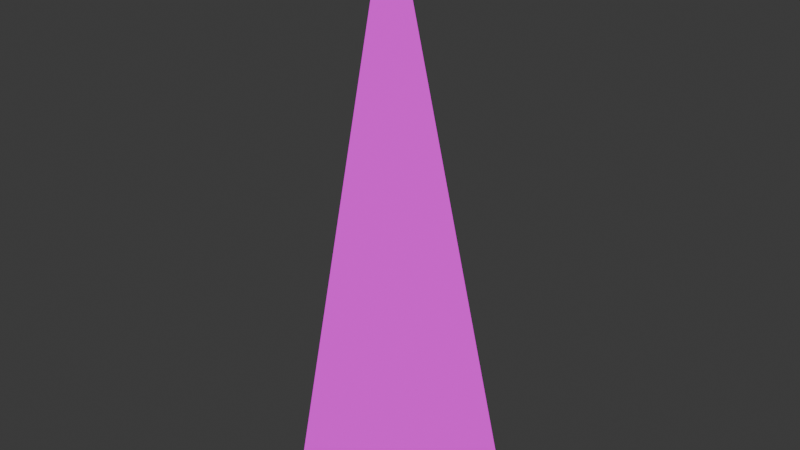 # Source: mWallRampCornerConcretePlates01.blend  (saved by Blender 4.2.66; exported with 4.5.12 LTS)
import bpy
from mathutils import Matrix  # noqa: F401  (used for matrix-valued properties, if any)

bpy.ops.wm.read_factory_settings(use_empty=True)
scene = bpy.context.scene
scene.name = 'Scene'

# ---- collections
col_concreteplates02 = bpy.data.collections.new('ConcretePlates02'); scene.collection.children.link(col_concreteplates02)

# ---- images (referenced by path relative to the original .blend; pixels are not part of the script)
import os
ASSET_DIR = os.environ.get("B2B_ASSET_DIR", "")  # directory of the original .blend (textures are referenced by path, not embedded)
HERE = os.path.dirname(os.path.abspath(__file__))  # packed textures are extracted next to this script under _unpacked/

def load_image(name, relpath, width, height, colorspace="sRGB"):
    """Load a texture the original file referenced (path relative to the .blend, or extracted next to this script)."""
    p = next((c for c in (os.path.join(HERE, relpath), os.path.join(ASSET_DIR, relpath)) if relpath and os.path.exists(c)), "")
    if p:
        img = bpy.data.images.load(p, check_existing=True)
        img.name = name
    else:  # same state as the original file: an image datablock whose file is absent (Cycles renders it pink)
        img = bpy.data.images.new(name, width, height)
        img.source = "FILE"
        img.filepath = "//" + (relpath or name)
    img.colorspace_settings.name = colorspace
    return img
img_concreteplates02_a_png = load_image('ConcretePlates02_a.png', 'ConcretePlates02_a.png', 1024, 1024, 'sRGB')

# ---- materials (node trees are filled in below, after node groups)
mat_concreteplates02 = bpy.data.materials.new('ConcretePlates02')
mat_concreteplates02.use_transparent_shadow = False

# ---- material node trees
mat_concreteplates02.use_nodes = True; mat_concreteplates02.node_tree.nodes.clear()
_N = mat_concreteplates02.node_tree.nodes; _L = mat_concreteplates02.node_tree.links
n0 = _N.new('ShaderNodeBsdfPrincipled'); n0.name = 'Principled BSDF'; n0.location = (10, 300)
n0.inputs[3].default_value = 1.45
n0.inputs[13].default_value = 0.05
n1 = _N.new('ShaderNodeOutputMaterial'); n1.name = 'Material Output'; n1.location = (300, 300)
n2 = _N.new('ShaderNodeTexImage'); n2.name = 'Image Texture'; n2.location = (-280, 280)
n2.image = img_concreteplates02_a_png
n2.interpolation = 'Closest'
_L.new(n0.outputs[0], n1.inputs[0])
_L.new(n2.outputs[0], n0.inputs[0])
n1.is_active_output = True

# ---- world
world_world = bpy.data.worlds.new('World'); scene.world = world_world
world_world.use_nodes = True; world_world.node_tree.nodes.clear()
_N = world_world.node_tree.nodes; _L = world_world.node_tree.links
n0 = _N.new('ShaderNodeOutputWorld'); n0.name = 'World Output'; n0.location = (300, 300)
n1 = _N.new('ShaderNodeBackground'); n1.name = 'Background'; n1.location = (10, 300)
n1.inputs[0].default_value = (0.05088, 0.05088, 0.05088, 1.0)
_L.new(n1.outputs[0], n0.inputs[0])
n0.is_active_output = True
world_world.color = (0.05088, 0.05088, 0.05088)
world_world.use_sun_shadow = False
world_world.sun_shadow_jitter_overblur = 0.0

# ---- meshes
me_cube_047 = bpy.data.meshes.new('Cube.047')
me_cube_047.from_pydata([(-8.941e-08, 0.0, 0.0), (0.0, -0.5, 0.0), (-8.941e-08, 0.0, 2.0), (0.5, 0.0, 5.96e-08)], [], [(0, 2, 3), (2, 0, 1), (2, 1, 3)])
_uv = me_cube_047.uv_layers.new(name='UVMap')
_uv.uv.foreach_set('vector', [0.25, 5e-05, 0.25, 0.9999, 4.997e-05, 5.004e-05, 4.999e-05, 0.9999, 4.999e-05, 4.999e-05, 0.25, 5e-05, 0.2422, 1.0, 0.07031, 0.0, 0.4219, 0.0])
me_cube_047.materials.append(mat_concreteplates02)
me_cube_047.use_mirror_vertex_groups = False
me_cube_047.update()

# ---- objects
ob_wallrampcornerconcreteplates02 = bpy.data.objects.new('WallRampCornerConcretePlates02', me_cube_047)

# ---- transforms, parenting, visibility, modifiers, constraints
ob_wallrampcornerconcreteplates02.location = (0.0, 0.0, 0.0)
ob_wallrampcornerconcreteplates02.scale = (2.0, 2.0, 2.0)
ob_wallrampcornerconcreteplates02.lock_rotations_4d = False
ob_wallrampcornerconcreteplates02.empty_display_type = 'ARROWS'
ob_wallrampcornerconcreteplates02.lineart.crease_threshold = 0.0

# ---- collection membership
col_concreteplates02.objects.link(ob_wallrampcornerconcreteplates02)

# ---- scene / render settings (as saved in the file)
scene.frame_start = 1; scene.frame_end = 250; scene.frame_set(1)
scene.render.engine = 'BLENDER_EEVEE_NEXT'
scene.cycles.sampling_pattern = 'TABULATED_SOBOL'
scene.eevee.ray_tracing_options.trace_max_roughness = 0.0
bpy.context.view_layer.update()

# ---- added for rendering (the .blend has no active camera and no usable light): camera, sun
cam_auto = bpy.data.cameras.new('AutoCamera')
cam_auto.lens = 50.0
cam_auto.sensor_width = 36.0
cam_auto.clip_end = 1000.0
ob_auto_camera = bpy.data.objects.new('AutoCamera', cam_auto)
scene.collection.objects.link(ob_auto_camera)
ob_auto_camera.location = (4.4254, -5.21047, 5.14032)
ob_auto_camera.rotation_euler = (1.09748, -7.21219e-08, 0.694738)
scene.camera = ob_auto_camera
light_auto_sun = bpy.data.lights.new('AutoSun', 'SUN')
light_auto_sun.energy = 3.0
light_auto_sun.angle = 0.0523599
ob_auto_sun = bpy.data.objects.new('AutoSun', light_auto_sun)
scene.collection.objects.link(ob_auto_sun)
ob_auto_sun.rotation_euler = (0.872665, 0.174533, 0.523599)
bpy.context.view_layer.update()

